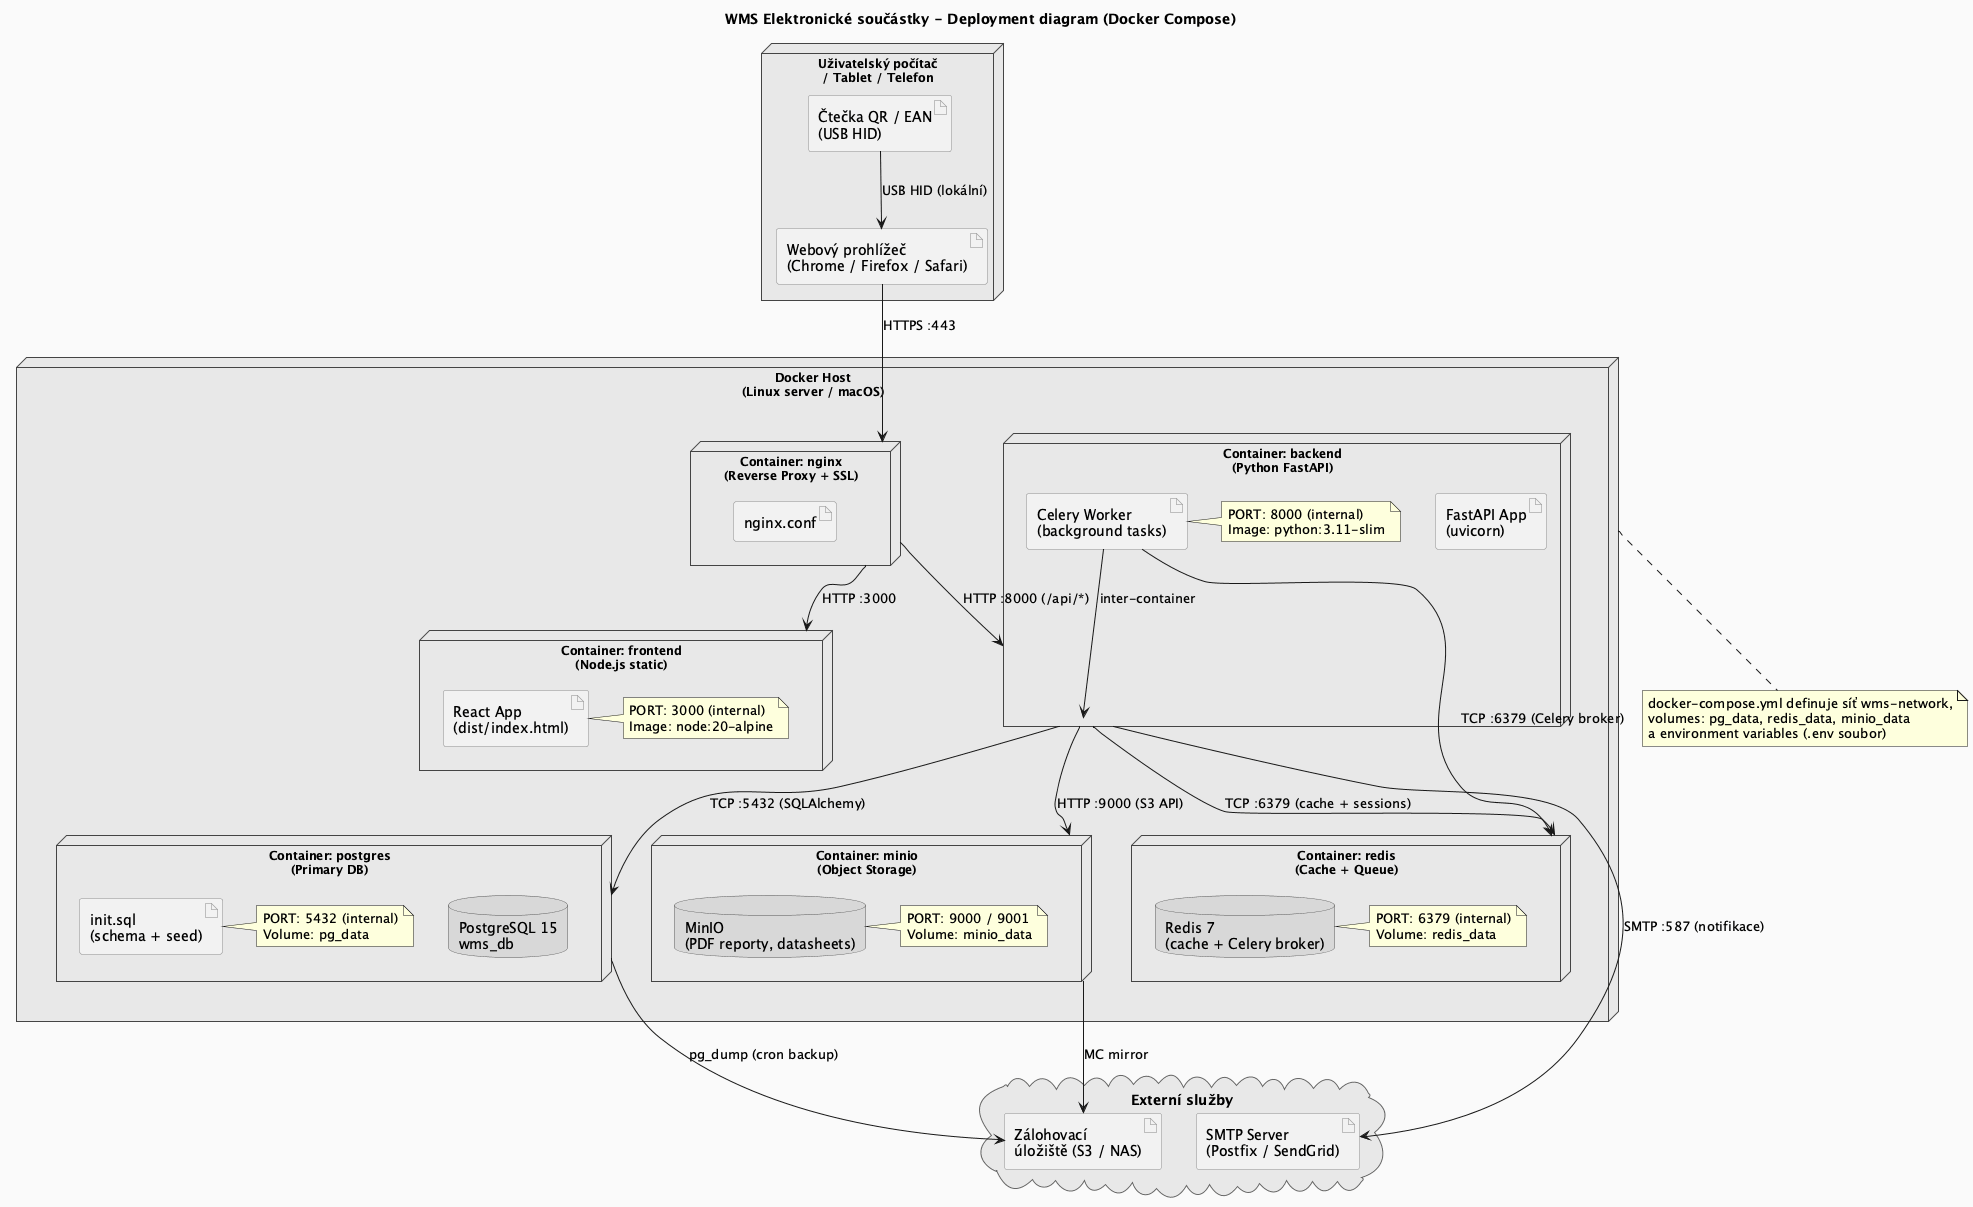

The diagram above was rendered by PlantUML. Its source (embedded in the PNG):
@startuml 08_deployment_diagram
title WMS Elektronické součástky - Deployment diagram (Docker Compose)

skinparam backgroundColor #FAFAFA
skinparam node {
  BackgroundColor #E8E8E8
  BorderColor #444444
  FontSize 12
}
skinparam artifact {
  BackgroundColor #F2F2F2
  BorderColor #888888
}
skinparam database {
  BackgroundColor #D8D8D8
  BorderColor #555555
}
skinparam cloud {
  BackgroundColor #EFEFEF
  BorderColor #666666
}

'══════════════════════════════════════════════════════════════════════════════
'  UŽIVATELSKÉ ZAŘÍZENÍ
'══════════════════════════════════════════════════════════════════════════════
node "Uživatelský počítač\n/ Tablet / Telefon" as Client {
  artifact "Webový prohlížeč\n(Chrome / Firefox / Safari)" as Browser
  artifact "Čtečka QR / EAN\n(USB HID)" as Scanner
}

'══════════════════════════════════════════════════════════════════════════════
'  DOCKER HOST (lokální server nebo VM)
'══════════════════════════════════════════════════════════════════════════════
node "Docker Host\n(Linux server / macOS)" as DockerHost {

  node "Container: nginx\n(Reverse Proxy + SSL)" as Nginx {
    artifact "nginx.conf" as NginxConf
  }
  
  node "Container: frontend\n(Node.js static)" as FEContainer {
    artifact "React App\n(dist/index.html)" as ReactDist
    note right
      PORT: 3000 (internal)
      Image: node:20-alpine
    end note
  }
  
  node "Container: backend\n(Python FastAPI)" as BEContainer {
    artifact "FastAPI App\n(uvicorn)" as FastAPIApp
    artifact "Celery Worker\n(background tasks)" as CeleryWorker
    note right
      PORT: 8000 (internal)
      Image: python:3.11-slim
    end note
  }
  
  node "Container: postgres\n(Primary DB)" as PGContainer {
    database "PostgreSQL 15\nwms_db" as PGDB
    artifact "init.sql\n(schema + seed)" as InitSQL
    note right
      PORT: 5432 (internal)
      Volume: pg_data
    end note
  }
  
  node "Container: redis\n(Cache + Queue)" as RedisContainer {
    database "Redis 7\n(cache + Celery broker)" as RedisDB
    note right
      PORT: 6379 (internal)
      Volume: redis_data
    end note
  }
  
  node "Container: minio\n(Object Storage)" as MinioContainer {
    database "MinIO\n(PDF reporty, datasheets)" as MinioStorage
    note right
      PORT: 9000 / 9001
      Volume: minio_data
    end note
  }

}

'══════════════════════════════════════════════════════════════════════════════
'  EXTERNÍ SLUŽBY
'══════════════════════════════════════════════════════════════════════════════
cloud "Externí služby" as External {
  artifact "SMTP Server\n(Postfix / SendGrid)" as SMTP
  artifact "Zálohovací\núložiště (S3 / NAS)" as Backup
}

'══════════════════════════════════════════════════════════════════════════════
'  PROPOJENÍ
'══════════════════════════════════════════════════════════════════════════════

Browser --> Nginx         : HTTPS :443
Scanner --> Browser       : USB HID (lokální)

Nginx --> FEContainer     : HTTP :3000
Nginx --> BEContainer     : HTTP :8000 (/api/*)

BEContainer --> PGContainer    : TCP :5432 (SQLAlchemy)
BEContainer --> RedisContainer : TCP :6379 (cache + sessions)
BEContainer --> MinioContainer : HTTP :9000 (S3 API)
BEContainer --> SMTP           : SMTP :587 (notifikace)
CeleryWorker --> RedisContainer : TCP :6379 (Celery broker)
CeleryWorker --> BEContainer    : inter-container

PGContainer --> Backup         : pg_dump (cron backup)
MinioContainer --> Backup      : MC mirror

note bottom of DockerHost
  docker-compose.yml definuje síť wms-network,
  volumes: pg_data, redis_data, minio_data
  a environment variables (.env soubor)
end note

@enduml